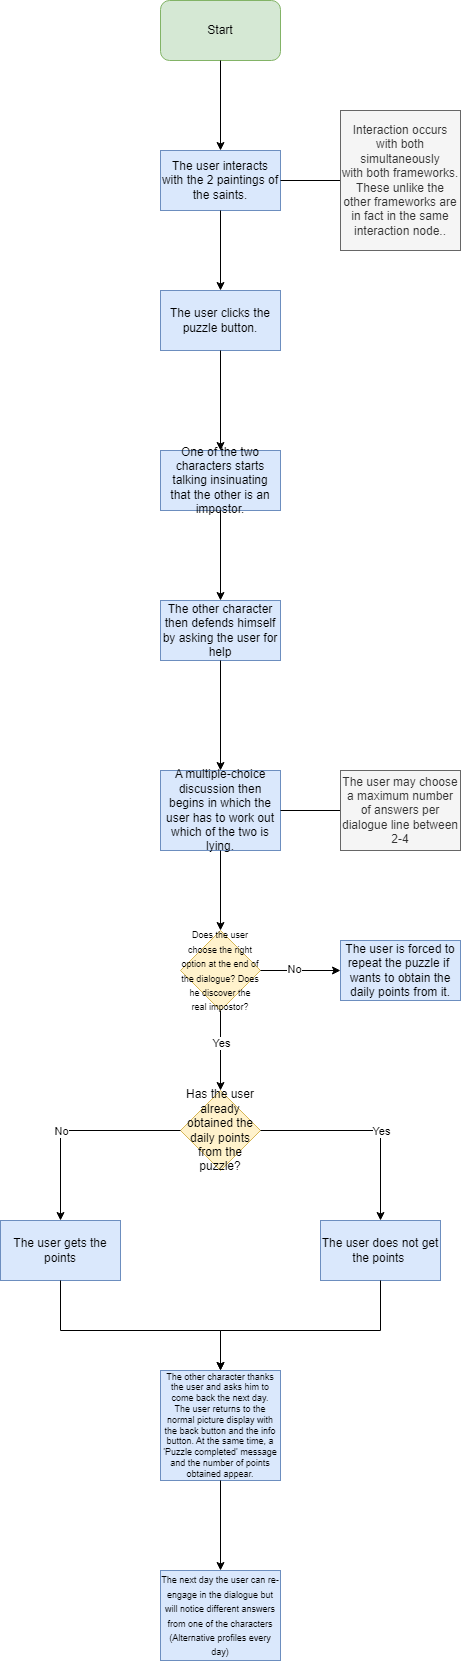

The diagram above was exported from draw.io. Its source (the exported page's mxGraphModel, read from the mxfile embedded in the PNG):
<mxGraphModel dx="1804" dy="1001" grid="1" gridSize="10" guides="1" tooltips="1" connect="1" arrows="1" fold="1" page="1" pageScale="1" pageWidth="827" pageHeight="1169" math="0" shadow="0">
  <root>
    <mxCell id="0" />
    <mxCell id="1" parent="0" />
    <mxCell id="ks7sZGYy30U11wbg8idr-1" value="Start" style="rounded=1;whiteSpace=wrap;html=1;fillColor=#d5e8d4;strokeColor=#82b366;" parent="1" vertex="1">
      <mxGeometry x="340" y="30" width="120" height="60" as="geometry" />
    </mxCell>
    <mxCell id="ks7sZGYy30U11wbg8idr-2" value="" style="endArrow=classic;html=1;rounded=0;exitX=0.5;exitY=1;exitDx=0;exitDy=0;entryX=0.5;entryY=0;entryDx=0;entryDy=0;" parent="1" source="ks7sZGYy30U11wbg8idr-1" target="I7Y_woMtkRrgpwWgZLTi-1" edge="1">
      <mxGeometry width="50" height="50" relative="1" as="geometry">
        <mxPoint x="410" y="140" as="sourcePoint" />
        <mxPoint x="400" y="170" as="targetPoint" />
      </mxGeometry>
    </mxCell>
    <mxCell id="I7Y_woMtkRrgpwWgZLTi-1" value="The user interacts with the 2 paintings of the saints." style="rounded=0;whiteSpace=wrap;html=1;fillColor=#dae8fc;strokeColor=#6c8ebf;" parent="1" vertex="1">
      <mxGeometry x="340" y="180" width="120" height="60" as="geometry" />
    </mxCell>
    <mxCell id="I7Y_woMtkRrgpwWgZLTi-2" value="" style="endArrow=none;html=1;rounded=0;exitX=1;exitY=0.5;exitDx=0;exitDy=0;entryX=0;entryY=0.5;entryDx=0;entryDy=0;" parent="1" source="I7Y_woMtkRrgpwWgZLTi-1" target="I7Y_woMtkRrgpwWgZLTi-3" edge="1">
      <mxGeometry width="50" height="50" relative="1" as="geometry">
        <mxPoint x="490" y="190" as="sourcePoint" />
        <mxPoint x="560" y="200" as="targetPoint" />
      </mxGeometry>
    </mxCell>
    <mxCell id="I7Y_woMtkRrgpwWgZLTi-3" value="&lt;div&gt;Interaction occurs with both simultaneously&lt;/div&gt;&lt;div&gt;with both frameworks. These unlike the other frameworks are in fact in the same interaction node..&lt;/div&gt;" style="rounded=0;whiteSpace=wrap;html=1;fillColor=#f5f5f5;fontColor=#333333;strokeColor=#666666;" parent="1" vertex="1">
      <mxGeometry x="520" y="140" width="120" height="140" as="geometry" />
    </mxCell>
    <mxCell id="I7Y_woMtkRrgpwWgZLTi-4" value="" style="endArrow=classic;html=1;rounded=0;exitX=0.5;exitY=1;exitDx=0;exitDy=0;entryX=0.5;entryY=0;entryDx=0;entryDy=0;" parent="1" source="I7Y_woMtkRrgpwWgZLTi-1" target="I7Y_woMtkRrgpwWgZLTi-5" edge="1">
      <mxGeometry width="50" height="50" relative="1" as="geometry">
        <mxPoint x="384" y="260" as="sourcePoint" />
        <mxPoint x="400" y="310" as="targetPoint" />
      </mxGeometry>
    </mxCell>
    <mxCell id="I7Y_woMtkRrgpwWgZLTi-5" value="The user clicks the puzzle button." style="rounded=0;whiteSpace=wrap;html=1;fillColor=#dae8fc;strokeColor=#6c8ebf;" parent="1" vertex="1">
      <mxGeometry x="340" y="320" width="120" height="60" as="geometry" />
    </mxCell>
    <mxCell id="I7Y_woMtkRrgpwWgZLTi-6" value="" style="endArrow=classic;html=1;rounded=0;exitX=0.5;exitY=1;exitDx=0;exitDy=0;entryX=0.5;entryY=0;entryDx=0;entryDy=0;" parent="1" source="I7Y_woMtkRrgpwWgZLTi-5" target="I7Y_woMtkRrgpwWgZLTi-8" edge="1">
      <mxGeometry width="50" height="50" relative="1" as="geometry">
        <mxPoint x="400" y="470" as="sourcePoint" />
        <mxPoint x="400" y="480" as="targetPoint" />
      </mxGeometry>
    </mxCell>
    <mxCell id="I7Y_woMtkRrgpwWgZLTi-8" value="One of the two characters starts talking insinuating that the other is an impostor." style="rounded=0;whiteSpace=wrap;html=1;fillColor=#dae8fc;strokeColor=#6c8ebf;" parent="1" vertex="1">
      <mxGeometry x="340" y="480" width="120" height="60" as="geometry" />
    </mxCell>
    <mxCell id="I7Y_woMtkRrgpwWgZLTi-9" value="" style="endArrow=classic;html=1;rounded=0;exitX=0.5;exitY=1;exitDx=0;exitDy=0;entryX=0.5;entryY=0;entryDx=0;entryDy=0;" parent="1" source="I7Y_woMtkRrgpwWgZLTi-8" target="I7Y_woMtkRrgpwWgZLTi-10" edge="1">
      <mxGeometry width="50" height="50" relative="1" as="geometry">
        <mxPoint x="500" y="700" as="sourcePoint" />
        <mxPoint x="400" y="640" as="targetPoint" />
      </mxGeometry>
    </mxCell>
    <mxCell id="I7Y_woMtkRrgpwWgZLTi-10" value="The other character then defends himself by asking the user for help" style="rounded=0;whiteSpace=wrap;html=1;fillColor=#dae8fc;strokeColor=#6c8ebf;" parent="1" vertex="1">
      <mxGeometry x="340" y="630" width="120" height="60" as="geometry" />
    </mxCell>
    <mxCell id="I7Y_woMtkRrgpwWgZLTi-11" value="" style="endArrow=classic;html=1;rounded=0;exitX=0.5;exitY=1;exitDx=0;exitDy=0;entryX=0.5;entryY=0;entryDx=0;entryDy=0;" parent="1" source="I7Y_woMtkRrgpwWgZLTi-10" target="I7Y_woMtkRrgpwWgZLTi-12" edge="1">
      <mxGeometry width="50" height="50" relative="1" as="geometry">
        <mxPoint x="510" y="810" as="sourcePoint" />
        <mxPoint x="400" y="800" as="targetPoint" />
      </mxGeometry>
    </mxCell>
    <mxCell id="I7Y_woMtkRrgpwWgZLTi-12" value="A multiple-choice discussion then begins in which the user has to work out which of the two is lying." style="rounded=0;whiteSpace=wrap;html=1;fillColor=#dae8fc;strokeColor=#6c8ebf;" parent="1" vertex="1">
      <mxGeometry x="340" y="800" width="120" height="80" as="geometry" />
    </mxCell>
    <mxCell id="I7Y_woMtkRrgpwWgZLTi-13" value="" style="endArrow=classic;html=1;rounded=0;exitX=0.5;exitY=1;exitDx=0;exitDy=0;entryX=0.5;entryY=0;entryDx=0;entryDy=0;" parent="1" source="I7Y_woMtkRrgpwWgZLTi-12" target="I7Y_woMtkRrgpwWgZLTi-14" edge="1">
      <mxGeometry width="50" height="50" relative="1" as="geometry">
        <mxPoint x="430" y="1000" as="sourcePoint" />
        <mxPoint x="400" y="960" as="targetPoint" />
      </mxGeometry>
    </mxCell>
    <mxCell id="I7Y_woMtkRrgpwWgZLTi-14" value="&lt;font style=&quot;font-size: 9px;&quot;&gt;Does the user choose the right option at the end of the dialogue? Does he discover the real impostor?&lt;/font&gt;" style="rhombus;whiteSpace=wrap;html=1;fillColor=#fff2cc;strokeColor=#d6b656;" parent="1" vertex="1">
      <mxGeometry x="360" y="960" width="80" height="80" as="geometry" />
    </mxCell>
    <mxCell id="I7Y_woMtkRrgpwWgZLTi-15" value="" style="endArrow=none;html=1;rounded=0;exitX=1;exitY=0.5;exitDx=0;exitDy=0;entryX=0;entryY=0.5;entryDx=0;entryDy=0;" parent="1" source="I7Y_woMtkRrgpwWgZLTi-12" target="I7Y_woMtkRrgpwWgZLTi-16" edge="1">
      <mxGeometry width="50" height="50" relative="1" as="geometry">
        <mxPoint x="490" y="860" as="sourcePoint" />
        <mxPoint x="560" y="840" as="targetPoint" />
      </mxGeometry>
    </mxCell>
    <mxCell id="I7Y_woMtkRrgpwWgZLTi-16" value="The user may choose a maximum number of answers per dialogue line between 2-4" style="rounded=0;whiteSpace=wrap;html=1;fillColor=#f5f5f5;fontColor=#333333;strokeColor=#666666;" parent="1" vertex="1">
      <mxGeometry x="520" y="800" width="120" height="80" as="geometry" />
    </mxCell>
    <mxCell id="I7Y_woMtkRrgpwWgZLTi-18" value="" style="endArrow=classic;html=1;rounded=0;exitX=0.5;exitY=1;exitDx=0;exitDy=0;entryX=0.5;entryY=0;entryDx=0;entryDy=0;" parent="1" source="I7Y_woMtkRrgpwWgZLTi-14" target="I7Y_woMtkRrgpwWgZLTi-30" edge="1">
      <mxGeometry width="50" height="50" relative="1" as="geometry">
        <mxPoint x="400" y="1110" as="sourcePoint" />
        <mxPoint x="400" y="1109" as="targetPoint" />
      </mxGeometry>
    </mxCell>
    <mxCell id="I7Y_woMtkRrgpwWgZLTi-24" value="Yes" style="edgeLabel;html=1;align=center;verticalAlign=middle;resizable=0;points=[];" parent="I7Y_woMtkRrgpwWgZLTi-18" connectable="0" vertex="1">
      <mxGeometry x="-0.1878" relative="1" as="geometry">
        <mxPoint as="offset" />
      </mxGeometry>
    </mxCell>
    <mxCell id="I7Y_woMtkRrgpwWgZLTi-19" value="" style="endArrow=classic;html=1;rounded=0;exitX=1;exitY=0.5;exitDx=0;exitDy=0;entryX=0;entryY=0.5;entryDx=0;entryDy=0;" parent="1" source="I7Y_woMtkRrgpwWgZLTi-14" target="I7Y_woMtkRrgpwWgZLTi-21" edge="1">
      <mxGeometry width="50" height="50" relative="1" as="geometry">
        <mxPoint x="520" y="1040" as="sourcePoint" />
        <mxPoint x="560" y="1000" as="targetPoint" />
      </mxGeometry>
    </mxCell>
    <mxCell id="I7Y_woMtkRrgpwWgZLTi-20" value="No" style="edgeLabel;html=1;align=center;verticalAlign=middle;resizable=0;points=[];" parent="I7Y_woMtkRrgpwWgZLTi-19" connectable="0" vertex="1">
      <mxGeometry x="-0.1631" y="2" relative="1" as="geometry">
        <mxPoint as="offset" />
      </mxGeometry>
    </mxCell>
    <mxCell id="I7Y_woMtkRrgpwWgZLTi-21" value="The user is forced to repeat the puzzle if&amp;nbsp; wants to obtain the daily points from it." style="rounded=0;whiteSpace=wrap;html=1;fillColor=#dae8fc;strokeColor=#6c8ebf;" parent="1" vertex="1">
      <mxGeometry x="520" y="970" width="120" height="60" as="geometry" />
    </mxCell>
    <mxCell id="I7Y_woMtkRrgpwWgZLTi-22" value="&lt;div style=&quot;font-size: 9px;&quot;&gt;&lt;font style=&quot;font-size: 9px;&quot;&gt;The other character thanks the user and asks him to come back the next day.&lt;/font&gt;&lt;/div&gt;&lt;div style=&quot;font-size: 9px;&quot;&gt;&lt;font style=&quot;font-size: 9px;&quot;&gt;The user returns to the normal picture display with the back button and the info button. At the same time, a 'Puzzle completed' message and the number of points obtained appear.&lt;/font&gt;&lt;/div&gt;" style="rounded=0;whiteSpace=wrap;html=1;fillColor=#dae8fc;strokeColor=#6c8ebf;" parent="1" vertex="1">
      <mxGeometry x="340" y="1400" width="120" height="110" as="geometry" />
    </mxCell>
    <mxCell id="I7Y_woMtkRrgpwWgZLTi-25" value="" style="endArrow=classic;html=1;rounded=0;exitX=0.5;exitY=1;exitDx=0;exitDy=0;entryX=0.5;entryY=0;entryDx=0;entryDy=0;" parent="1" source="I7Y_woMtkRrgpwWgZLTi-22" target="I7Y_woMtkRrgpwWgZLTi-26" edge="1">
      <mxGeometry width="50" height="50" relative="1" as="geometry">
        <mxPoint x="440" y="1620" as="sourcePoint" />
        <mxPoint x="400" y="1600" as="targetPoint" />
      </mxGeometry>
    </mxCell>
    <mxCell id="I7Y_woMtkRrgpwWgZLTi-26" value="&lt;font style=&quot;font-size: 9px;&quot;&gt;The next day the user can re-engage in the dialogue but will notice different answers from one of the characters (Alternative profiles every day)&lt;/font&gt;" style="rounded=0;whiteSpace=wrap;html=1;fillColor=#dae8fc;strokeColor=#6c8ebf;" parent="1" vertex="1">
      <mxGeometry x="340" y="1600" width="120" height="90" as="geometry" />
    </mxCell>
    <mxCell id="I7Y_woMtkRrgpwWgZLTi-30" value="Has the user already obtained the daily points from the puzzle?" style="rhombus;whiteSpace=wrap;html=1;fillColor=#fff2cc;strokeColor=#d6b656;" parent="1" vertex="1">
      <mxGeometry x="360" y="1120" width="80" height="80" as="geometry" />
    </mxCell>
    <mxCell id="I7Y_woMtkRrgpwWgZLTi-31" value="" style="endArrow=classic;html=1;rounded=0;exitX=1;exitY=0.5;exitDx=0;exitDy=0;entryX=0.5;entryY=0;entryDx=0;entryDy=0;" parent="1" source="I7Y_woMtkRrgpwWgZLTi-30" target="I7Y_woMtkRrgpwWgZLTi-37" edge="1">
      <mxGeometry width="50" height="50" relative="1" as="geometry">
        <mxPoint x="420" y="1240" as="sourcePoint" />
        <mxPoint x="560" y="1240" as="targetPoint" />
        <Array as="points">
          <mxPoint x="560" y="1160" />
        </Array>
      </mxGeometry>
    </mxCell>
    <mxCell id="I7Y_woMtkRrgpwWgZLTi-33" value="Yes" style="edgeLabel;html=1;align=center;verticalAlign=middle;resizable=0;points=[];" parent="I7Y_woMtkRrgpwWgZLTi-31" connectable="0" vertex="1">
      <mxGeometry x="-0.5039" y="1" relative="1" as="geometry">
        <mxPoint x="68" y="1" as="offset" />
      </mxGeometry>
    </mxCell>
    <mxCell id="I7Y_woMtkRrgpwWgZLTi-32" value="" style="endArrow=classic;html=1;rounded=0;exitX=0;exitY=0.5;exitDx=0;exitDy=0;entryX=0.5;entryY=0;entryDx=0;entryDy=0;" parent="1" source="I7Y_woMtkRrgpwWgZLTi-30" target="I7Y_woMtkRrgpwWgZLTi-36" edge="1">
      <mxGeometry width="50" height="50" relative="1" as="geometry">
        <mxPoint x="280" y="1190" as="sourcePoint" />
        <mxPoint x="240" y="1240" as="targetPoint" />
        <Array as="points">
          <mxPoint x="240" y="1160" />
        </Array>
      </mxGeometry>
    </mxCell>
    <mxCell id="I7Y_woMtkRrgpwWgZLTi-34" value="No" style="edgeLabel;html=1;align=center;verticalAlign=middle;resizable=0;points=[];" parent="I7Y_woMtkRrgpwWgZLTi-32" connectable="0" vertex="1">
      <mxGeometry x="-0.4561" relative="1" as="geometry">
        <mxPoint x="-63" as="offset" />
      </mxGeometry>
    </mxCell>
    <mxCell id="I7Y_woMtkRrgpwWgZLTi-36" value="The user gets the points" style="rounded=0;whiteSpace=wrap;html=1;fillColor=#dae8fc;strokeColor=#6c8ebf;" parent="1" vertex="1">
      <mxGeometry x="180" y="1250" width="120" height="60" as="geometry" />
    </mxCell>
    <mxCell id="I7Y_woMtkRrgpwWgZLTi-37" value="The user does not get the points&amp;nbsp;" style="rounded=0;whiteSpace=wrap;html=1;fillColor=#dae8fc;strokeColor=#6c8ebf;" parent="1" vertex="1">
      <mxGeometry x="500" y="1250" width="120" height="60" as="geometry" />
    </mxCell>
    <mxCell id="I7Y_woMtkRrgpwWgZLTi-38" value="" style="endArrow=classic;html=1;rounded=0;exitX=0.5;exitY=1;exitDx=0;exitDy=0;entryX=0.5;entryY=0;entryDx=0;entryDy=0;" parent="1" source="I7Y_woMtkRrgpwWgZLTi-36" target="I7Y_woMtkRrgpwWgZLTi-22" edge="1">
      <mxGeometry width="50" height="50" relative="1" as="geometry">
        <mxPoint x="410" y="1430" as="sourcePoint" />
        <mxPoint x="460" y="1380" as="targetPoint" />
        <Array as="points">
          <mxPoint x="240" y="1360" />
          <mxPoint x="400" y="1360" />
        </Array>
      </mxGeometry>
    </mxCell>
    <mxCell id="I7Y_woMtkRrgpwWgZLTi-39" value="" style="endArrow=classic;html=1;rounded=0;exitX=0.5;exitY=1;exitDx=0;exitDy=0;entryX=0.5;entryY=0;entryDx=0;entryDy=0;" parent="1" source="I7Y_woMtkRrgpwWgZLTi-37" target="I7Y_woMtkRrgpwWgZLTi-22" edge="1">
      <mxGeometry width="50" height="50" relative="1" as="geometry">
        <mxPoint x="600" y="1420" as="sourcePoint" />
        <mxPoint x="650" y="1370" as="targetPoint" />
        <Array as="points">
          <mxPoint x="560" y="1360" />
          <mxPoint x="400" y="1360" />
        </Array>
      </mxGeometry>
    </mxCell>
  </root>
</mxGraphModel>